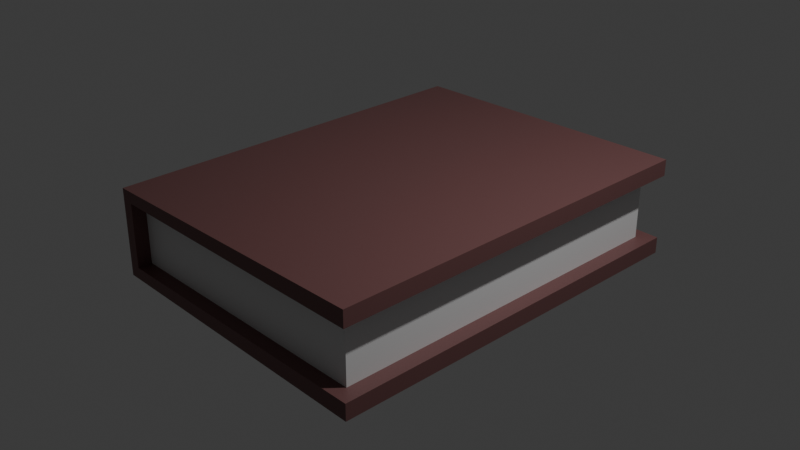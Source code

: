 # Source: Book.blend  (saved by Blender 5.2.45; exported with 4.5.12 LTS)
import bpy
from mathutils import Matrix  # noqa: F401  (used for matrix-valued properties, if any)

bpy.ops.wm.read_factory_settings(use_empty=True)
scene = bpy.context.scene
scene.name = 'Scene'

# ---- collections
col_collection = bpy.data.collections.new('Collection'); scene.collection.children.link(col_collection)

# ---- materials (node trees are filled in below, after node groups)
mat_material = bpy.data.materials.new('Material')
mat_material.alpha_threshold = 0.0
mat_material.use_backface_culling_lightprobe_volume = False
mat_material.roughness = 0.5
mat_material.line_color = (0.0, 0.0, 0.0, 1.0)
mat_material_001 = bpy.data.materials.new('Material.001')

# ---- material node trees
mat_material.use_nodes = True; mat_material.node_tree.nodes.clear()
_N = mat_material.node_tree.nodes; _L = mat_material.node_tree.links
n0 = _N.new('ShaderNodeOutputMaterial'); n0.name = 'Material Output'; n0.location = (200, 100)
n1 = _N.new('ShaderNodeBsdfPrincipled'); n1.name = 'Principled BSDF'; n1.location = (-200, 100)
n1.inputs[0].default_value = (0.1684, 0.07264, 0.07159, 1.0)
n1.inputs[10].default_value = 0.005
_L.new(n1.outputs[0], n0.inputs[0])
n0.is_active_output = True
mat_material_001.use_nodes = True; mat_material_001.node_tree.nodes.clear()
_N = mat_material_001.node_tree.nodes; _L = mat_material_001.node_tree.links
n0 = _N.new('ShaderNodeBsdfPrincipled'); n0.name = 'Principled BSDF'; n0.location = (-200, 100)
n0.inputs[10].default_value = 0.005
n1 = _N.new('ShaderNodeOutputMaterial'); n1.name = 'Material Output'; n1.location = (200, 100)
_L.new(n0.outputs[0], n1.inputs[0])
n1.is_active_output = True

# ---- world
world_world = bpy.data.worlds.new('World'); scene.world = world_world
world_world.use_nodes = True; world_world.node_tree.nodes.clear()
_N = world_world.node_tree.nodes; _L = world_world.node_tree.links
n0 = _N.new('ShaderNodeOutputWorld'); n0.name = 'World Output'; n0.location = (200, 100)
n1 = _N.new('ShaderNodeBackground'); n1.name = 'Background'; n1.location = (-200, 100)
n1.inputs[0].default_value = (0.05088, 0.05088, 0.05088, 1.0)
_L.new(n1.outputs[0], n0.inputs[0])
n0.is_active_output = True
world_world.color = (0.05088, 0.05088, 0.05088)
world_world.sun_shadow_jitter_overblur = 0.0

# ---- cameras
cam_camera = bpy.data.cameras.new('Camera')
cam_camera.clip_end = 100.0
cam_camera.ortho_scale = 7.314

# ---- lights
light_light = bpy.data.lights.new('Light', 'POINT')
light_light.energy = 1000.0
light_light.shadow_soft_size = 0.1

# ---- meshes
me_cube = bpy.data.meshes.new('Cube')
me_cube.from_pydata([(1.491, 2.004, -0.354), (1.491, 2.004, 0.354), (1.491, -2.004, -0.354), (1.491, -2.004, 0.354), (-1.491, 2.004, -0.354), (-1.491, 2.004, 0.354), (-1.491, -2.004, -0.354), (-1.491, -2.004, 0.354), (1.657, 2.159, -0.354), (1.657, 2.159, 0.354), (1.657, -2.159, -0.354), (1.657, -2.159, 0.354), (-1.491, 2.159, -0.354), (-1.491, 2.159, 0.354), (-1.491, -2.159, -0.354), (-1.491, -2.159, 0.354), (-1.491, 2.159, 0.354), (-1.491, -2.159, 0.354), (1.657, 2.159, 0.354), (-1.491, -2.159, -0.354), (-1.491, 2.159, -0.354), (1.657, -2.159, -0.354), (1.657, 2.159, -0.354), (1.657, -2.159, 0.354), (-1.491, 2.159, 0.354), (-1.491, -2.159, 0.354), (1.657, 2.159, 0.354), (-1.491, -2.159, -0.354), (-1.491, 2.159, -0.354), (1.657, -2.159, -0.354), (1.657, 2.159, -0.354), (1.657, -2.159, 0.354), (-1.491, 2.159, 0.354), (-1.491, -2.159, 0.354), (1.657, 2.159, 0.354), (-1.491, -2.159, -0.354), (-1.491, 2.159, -0.354), (1.657, -2.159, -0.354), (1.657, 2.159, -0.354), (1.657, -2.159, 0.354), (-1.617, 2.159, 0.4807), (-1.617, -2.159, 0.4807), (1.657, 2.159, 0.5332), (-1.617, -2.159, -0.4807), (-1.617, 2.159, -0.4807), (1.657, -2.159, -0.5332), (1.657, 2.159, -0.5332), (1.657, -2.159, 0.5332)], [], [(0, 2, 6, 4), (3, 7, 6, 2), (7, 5, 4, 6), (5, 7, 3, 1), (1, 3, 2, 0), (5, 1, 0, 4), (8, 12, 14, 10), (15, 14, 12, 13), (13, 9, 11, 15), (21, 19, 27, 29), (17, 23, 31, 25), (20, 22, 30, 28), (11, 9, 18, 23), (8, 10, 21, 22), (13, 12, 20, 16), (9, 13, 16, 18), (12, 8, 22, 20), (15, 11, 23, 17), (10, 14, 19, 21), (14, 15, 17, 19), (28, 30, 38, 36), (26, 24, 32, 34), (24, 28, 36, 32), (19, 17, 25, 27), (23, 18, 26, 31), (22, 21, 29, 30), (16, 20, 28, 24), (18, 16, 24, 26), (32, 36, 44, 40), (38, 37, 45, 46), (39, 34, 42, 47), (25, 31, 39, 33), (29, 27, 35, 37), (27, 25, 33, 35), (31, 26, 34, 39), (30, 29, 37, 38), (46, 45, 43, 44), (41, 40, 44, 43), (40, 41, 47, 42), (34, 32, 40, 42), (36, 38, 46, 44), (33, 39, 47, 41), (37, 35, 43, 45), (35, 33, 41, 43)])
me_cube.polygons.foreach_set('material_index', [0, 1, 0, 0, 1, 1, 0, 0, 0, 0, 0, 0, 0, 0, 0, 0, 0, 0, 0, 0, 0, 0, 0, 0, 0, 0, 0, 0, 0, 0, 0, 0, 0, 0, 0, 0, 0, 0, 0, 0, 0, 0, 0, 0])
_uv = me_cube.uv_layers.new(name='UVMap')
_uv.uv.foreach_set('vector', [0.625, 0.5, 0.625, 0.75, 0.875, 0.75, 0.875, 0.5, 0.375, 0.75, 0.375, 1.0, 0.625, 1.0, 0.625, 0.75, 0.375, 0.0, 0.375, 0.25, 0.625, 0.25, 0.625, 0.0, 0.125, 0.5, 0.125, 0.75, 0.375, 0.75, 0.375, 0.5, 0.375, 0.5, 0.375, 0.75, 0.625, 0.75, 0.625, 0.5, 0.375, 0.25, 0.375, 0.5, 0.625, 0.5, 0.625, 0.25, 0.625, 0.5, 0.875, 0.5, 0.875, 0.75, 0.625, 0.75, 0.375, 0.0, 0.625, 0.0, 0.625, 0.25, 0.375, 0.25, 0.125, 0.5, 0.375, 0.5, 0.375, 0.75, 0.125, 0.75, 0.625, 0.75, 0.875, 0.75, 0.875, 0.75, 0.625, 0.75, 0.125, 0.75, 0.375, 0.75, 0.375, 0.75, 0.125, 0.75, 0.875, 0.5, 0.625, 0.5, 0.625, 0.5, 0.875, 0.5, 0.375, 0.75, 0.375, 0.5, 0.375, 0.5, 0.375, 0.75, 0.625, 0.5, 0.625, 0.75, 0.625, 0.75, 0.625, 0.5, 0.375, 0.25, 0.625, 0.25, 0.625, 0.25, 0.375, 0.25, 0.375, 0.5, 0.125, 0.5, 0.125, 0.5, 0.375, 0.5, 0.875, 0.5, 0.625, 0.5, 0.625, 0.5, 0.875, 0.5, 0.125, 0.75, 0.375, 0.75, 0.375, 0.75, 0.125, 0.75, 0.625, 0.75, 0.875, 0.75, 0.875, 0.75, 0.625, 0.75, 0.625, 0.0, 0.375, 0.0, 0.375, 0.0, 0.625, 0.0, 0.875, 0.5, 0.625, 0.5, 0.625, 0.5, 0.875, 0.5, 0.375, 0.5, 0.125, 0.5, 0.125, 0.5, 0.375, 0.5, 0.375, 0.25, 0.625, 0.25, 0.625, 0.25, 0.375, 0.25, 0.625, 0.0, 0.375, 0.0, 0.375, 0.0, 0.625, 0.0, 0.375, 0.75, 0.375, 0.5, 0.375, 0.5, 0.375, 0.75, 0.625, 0.5, 0.625, 0.75, 0.625, 0.75, 0.625, 0.5, 0.375, 0.25, 0.625, 0.25, 0.625, 0.25, 0.375, 0.25, 0.375, 0.5, 0.125, 0.5, 0.125, 0.5, 0.375, 0.5, 0.375, 0.25, 0.625, 0.25, 0.625, 0.25, 0.375, 0.25, 0.625, 0.5, 0.625, 0.75, 0.625, 0.75, 0.625, 0.5, 0.375, 0.75, 0.375, 0.5, 0.375, 0.5, 0.375, 0.75, 0.125, 0.75, 0.375, 0.75, 0.375, 0.75, 0.125, 0.75, 0.625, 0.75, 0.875, 0.75, 0.875, 0.75, 0.625, 0.75, 0.625, 0.0, 0.375, 0.0, 0.375, 0.0, 0.625, 0.0, 0.375, 0.75, 0.375, 0.5, 0.375, 0.5, 0.375, 0.75, 0.625, 0.5, 0.625, 0.75, 0.625, 0.75, 0.625, 0.5, 0.625, 0.5, 0.625, 0.75, 0.875, 0.75, 0.875, 0.5, 0.375, 0.0, 0.375, 0.25, 0.625, 0.25, 0.625, 0.0, 0.125, 0.5, 0.125, 0.75, 0.375, 0.75, 0.375, 0.5, 0.375, 0.5, 0.125, 0.5, 0.125, 0.5, 0.375, 0.5, 0.875, 0.5, 0.625, 0.5, 0.625, 0.5, 0.875, 0.5, 0.125, 0.75, 0.375, 0.75, 0.375, 0.75, 0.125, 0.75, 0.625, 0.75, 0.875, 0.75, 0.875, 0.75, 0.625, 0.75, 0.625, 0.0, 0.375, 0.0, 0.375, 0.0, 0.625, 0.0])
me_cube.materials.append(mat_material)
me_cube.materials.append(mat_material_001)
me_cube.use_mirror_vertex_groups = False
me_cube.update()

# ---- objects
ob_cube = bpy.data.objects.new('Cube', me_cube)
ob_light = bpy.data.objects.new('Light', light_light)
ob_camera = bpy.data.objects.new('Camera', cam_camera)

# ---- transforms, parenting, visibility, modifiers, constraints
ob_cube.location = (0.0, 0.0, 0.0)
ob_cube.lock_rotations_4d = False
ob_cube.empty_display_type = 'ARROWS'
ob_cube.lineart.crease_threshold = 0.0
ob_light.location = (4.076, 1.005, 5.904)
ob_light.rotation_euler = (0.6503, 0.05522, 1.866)
ob_light.lock_rotations_4d = False
ob_light.empty_display_type = 'ARROWS'
ob_light.color = (0.0, 0.0, 0.0, 0.0)
ob_light.lineart.crease_threshold = 0.0
ob_camera.location = (7.359, -6.926, 4.958)
ob_camera.rotation_euler = (1.109, 0.0, 0.8149)
ob_camera.lock_rotations_4d = False
ob_camera.empty_display_type = 'ARROWS'
ob_camera.color = (0.0, 0.0, 0.0, 0.0)
ob_camera.display_type = 'WIRE'
ob_camera.lineart.crease_threshold = 0.0

# ---- collection membership
col_collection.objects.link(ob_cube)
col_collection.objects.link(ob_light)
col_collection.objects.link(ob_camera)

# ---- scene / render settings (as saved in the file)
scene.camera = ob_camera
scene.frame_start = 1; scene.frame_end = 250; scene.frame_set(1)
scene.render.engine = 'BLENDER_EEVEE_NEXT'
scene.render.bake_bias = 0.0
scene.render.bake_samples = 0
scene.render.compositor_device = 'GPU'
scene.eevee.use_volume_custom_range = False
scene.eevee.fast_gi_thickness_near = 0.1
scene.eevee.fast_gi_thickness_far = 0.0
scene.eevee.ray_tracing_options.screen_trace_thickness = 0.1
bpy.context.view_layer.update()
